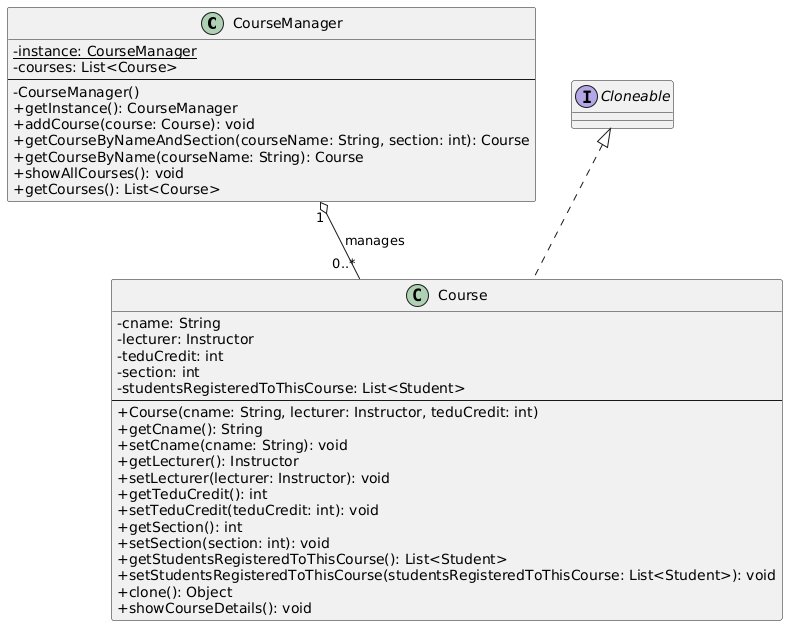

The diagram above was rendered by PlantUML. Its source (embedded in the PNG):
@startuml
skinparam classAttributeIconSize 0

class CourseManager {
    {static} - instance: CourseManager
    - courses: List<Course>
    --
    - CourseManager()
    + getInstance(): CourseManager
    + addCourse(course: Course): void
    + getCourseByNameAndSection(courseName: String, section: int): Course
    + getCourseByName(courseName: String): Course
    + showAllCourses(): void
    + getCourses(): List<Course>
}
interface Cloneable
class Course implements Cloneable{
    - cname: String
    - lecturer: Instructor
    - teduCredit: int
    - section: int
    - studentsRegisteredToThisCourse: List<Student>
    --
    + Course(cname: String, lecturer: Instructor, teduCredit: int)
    + getCname(): String
    + setCname(cname: String): void
    + getLecturer(): Instructor
    + setLecturer(lecturer: Instructor): void
    + getTeduCredit(): int
    + setTeduCredit(teduCredit: int): void
    + getSection(): int
    + setSection(section: int): void
    + getStudentsRegisteredToThisCourse(): List<Student>
    + setStudentsRegisteredToThisCourse(studentsRegisteredToThisCourse: List<Student>): void
    + clone(): Object
    + showCourseDetails(): void
}

CourseManager "1" o-- "0..*" Course : manages
@enduml